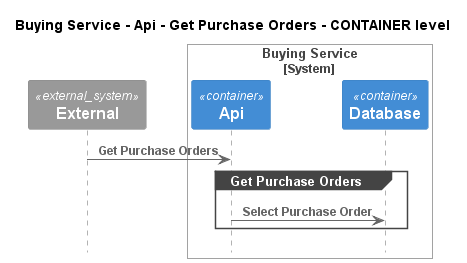

The diagram above was rendered by PlantUML. Its source (embedded in the PNG):
@startuml
!pragma layout smetana
!include ..\..\..\..\..\..\.c4s\C4_Sequence.puml

title Buying Service - Api - Get Purchase Orders - CONTAINER level

System_Ext(C4InterFlow.SoftwareSystems.ExternalSystem, "External", "")

System_Boundary(ECommercePlatform.SoftwareSystems.BuyingService, "Buying Service")
    Container(ECommercePlatform.SoftwareSystems.BuyingService.Containers.Api, "Api", "", "")
    Container(ECommercePlatform.SoftwareSystems.BuyingService.Containers.Database, "Database", "", "")
Boundary_End()

Rel(C4InterFlow.SoftwareSystems.ExternalSystem, ECommercePlatform.SoftwareSystems.BuyingService.Containers.Api, "Get Purchase Orders")
group Get Purchase Orders
Rel(ECommercePlatform.SoftwareSystems.BuyingService.Containers.Api, ECommercePlatform.SoftwareSystems.BuyingService.Containers.Database, "Select Purchase Order")
end


@enduml